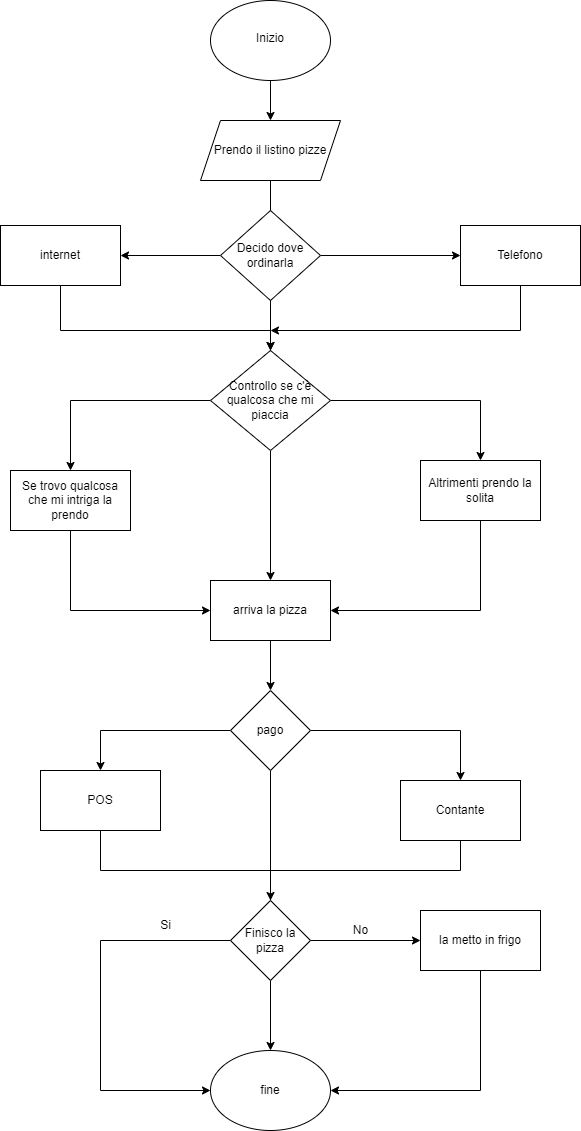

The diagram above was exported from draw.io. Its source (the exported page's mxGraphModel, read from the mxfile embedded in the PNG):
<mxGraphModel dx="1662" dy="754" grid="1" gridSize="10" guides="1" tooltips="1" connect="1" arrows="1" fold="1" page="1" pageScale="1" pageWidth="827" pageHeight="1169" math="0" shadow="0">
  <root>
    <mxCell id="0" />
    <mxCell id="1" parent="0" />
    <mxCell id="K-CJydepFhrWvDVO-ZYU-59" style="edgeStyle=orthogonalEdgeStyle;rounded=0;orthogonalLoop=1;jettySize=auto;html=1;entryX=0.5;entryY=0;entryDx=0;entryDy=0;" edge="1" parent="1" source="bwl_JrCxmROvDhFWYiFS-1" target="bwl_JrCxmROvDhFWYiFS-7">
      <mxGeometry relative="1" as="geometry" />
    </mxCell>
    <mxCell id="bwl_JrCxmROvDhFWYiFS-1" value="" style="ellipse;whiteSpace=wrap;html=1;" parent="1" vertex="1">
      <mxGeometry x="370" y="30" width="120" height="80" as="geometry" />
    </mxCell>
    <mxCell id="bwl_JrCxmROvDhFWYiFS-2" value="Inizio" style="text;html=1;strokeColor=none;fillColor=none;align=center;verticalAlign=middle;whiteSpace=wrap;rounded=0;" parent="1" vertex="1">
      <mxGeometry x="400" y="50" width="60" height="35" as="geometry" />
    </mxCell>
    <mxCell id="K-CJydepFhrWvDVO-ZYU-4" style="edgeStyle=orthogonalEdgeStyle;rounded=0;orthogonalLoop=1;jettySize=auto;html=1;entryX=0.5;entryY=0;entryDx=0;entryDy=0;" edge="1" parent="1" source="bwl_JrCxmROvDhFWYiFS-7" target="K-CJydepFhrWvDVO-ZYU-3">
      <mxGeometry relative="1" as="geometry">
        <Array as="points">
          <mxPoint x="430" y="460" />
        </Array>
      </mxGeometry>
    </mxCell>
    <mxCell id="bwl_JrCxmROvDhFWYiFS-7" value="Prendo il listino pizze" style="shape=parallelogram;perimeter=parallelogramPerimeter;whiteSpace=wrap;html=1;fixedSize=1;" parent="1" vertex="1">
      <mxGeometry x="360" y="150" width="140" height="60" as="geometry" />
    </mxCell>
    <mxCell id="K-CJydepFhrWvDVO-ZYU-10" style="edgeStyle=orthogonalEdgeStyle;rounded=0;orthogonalLoop=1;jettySize=auto;html=1;entryX=0;entryY=0.5;entryDx=0;entryDy=0;" edge="1" parent="1" source="K-CJydepFhrWvDVO-ZYU-3" target="K-CJydepFhrWvDVO-ZYU-7">
      <mxGeometry relative="1" as="geometry" />
    </mxCell>
    <mxCell id="K-CJydepFhrWvDVO-ZYU-15" style="edgeStyle=orthogonalEdgeStyle;rounded=0;orthogonalLoop=1;jettySize=auto;html=1;entryX=1;entryY=0.5;entryDx=0;entryDy=0;" edge="1" parent="1" source="K-CJydepFhrWvDVO-ZYU-3" target="K-CJydepFhrWvDVO-ZYU-8">
      <mxGeometry relative="1" as="geometry" />
    </mxCell>
    <mxCell id="K-CJydepFhrWvDVO-ZYU-24" style="edgeStyle=orthogonalEdgeStyle;rounded=0;orthogonalLoop=1;jettySize=auto;html=1;entryX=0.5;entryY=0;entryDx=0;entryDy=0;" edge="1" parent="1" source="K-CJydepFhrWvDVO-ZYU-3" target="K-CJydepFhrWvDVO-ZYU-20">
      <mxGeometry relative="1" as="geometry" />
    </mxCell>
    <mxCell id="K-CJydepFhrWvDVO-ZYU-3" value="Decido dove ordinarla" style="rhombus;whiteSpace=wrap;html=1;" vertex="1" parent="1">
      <mxGeometry x="380" y="240" width="100" height="90" as="geometry" />
    </mxCell>
    <mxCell id="K-CJydepFhrWvDVO-ZYU-61" style="edgeStyle=orthogonalEdgeStyle;rounded=0;orthogonalLoop=1;jettySize=auto;html=1;" edge="1" parent="1" source="K-CJydepFhrWvDVO-ZYU-7">
      <mxGeometry relative="1" as="geometry">
        <mxPoint x="430" y="360" as="targetPoint" />
        <Array as="points">
          <mxPoint x="680" y="360" />
        </Array>
      </mxGeometry>
    </mxCell>
    <mxCell id="K-CJydepFhrWvDVO-ZYU-7" value="Telefono" style="rounded=0;whiteSpace=wrap;html=1;" vertex="1" parent="1">
      <mxGeometry x="620" y="255" width="120" height="60" as="geometry" />
    </mxCell>
    <mxCell id="K-CJydepFhrWvDVO-ZYU-17" style="edgeStyle=orthogonalEdgeStyle;rounded=0;orthogonalLoop=1;jettySize=auto;html=1;" edge="1" parent="1" source="K-CJydepFhrWvDVO-ZYU-8" target="K-CJydepFhrWvDVO-ZYU-20">
      <mxGeometry relative="1" as="geometry">
        <mxPoint x="380" y="660" as="targetPoint" />
        <Array as="points">
          <mxPoint x="220" y="360" />
          <mxPoint x="430" y="360" />
        </Array>
      </mxGeometry>
    </mxCell>
    <mxCell id="K-CJydepFhrWvDVO-ZYU-8" value="internet" style="rounded=0;whiteSpace=wrap;html=1;" vertex="1" parent="1">
      <mxGeometry x="160" y="255" width="120" height="60" as="geometry" />
    </mxCell>
    <mxCell id="K-CJydepFhrWvDVO-ZYU-26" value="" style="edgeStyle=orthogonalEdgeStyle;rounded=0;orthogonalLoop=1;jettySize=auto;html=1;" edge="1" parent="1" source="K-CJydepFhrWvDVO-ZYU-20" target="K-CJydepFhrWvDVO-ZYU-25">
      <mxGeometry relative="1" as="geometry" />
    </mxCell>
    <mxCell id="K-CJydepFhrWvDVO-ZYU-28" value="" style="edgeStyle=orthogonalEdgeStyle;rounded=0;orthogonalLoop=1;jettySize=auto;html=1;" edge="1" parent="1" source="K-CJydepFhrWvDVO-ZYU-20" target="K-CJydepFhrWvDVO-ZYU-27">
      <mxGeometry relative="1" as="geometry" />
    </mxCell>
    <mxCell id="K-CJydepFhrWvDVO-ZYU-30" value="" style="edgeStyle=orthogonalEdgeStyle;rounded=0;orthogonalLoop=1;jettySize=auto;html=1;" edge="1" parent="1" source="K-CJydepFhrWvDVO-ZYU-20" target="K-CJydepFhrWvDVO-ZYU-29">
      <mxGeometry relative="1" as="geometry" />
    </mxCell>
    <mxCell id="K-CJydepFhrWvDVO-ZYU-20" value="Controllo se c'è qualcosa che mi piaccia" style="rhombus;whiteSpace=wrap;html=1;" vertex="1" parent="1">
      <mxGeometry x="370" y="380" width="120" height="100" as="geometry" />
    </mxCell>
    <mxCell id="K-CJydepFhrWvDVO-ZYU-63" style="edgeStyle=orthogonalEdgeStyle;rounded=0;orthogonalLoop=1;jettySize=auto;html=1;" edge="1" parent="1" source="K-CJydepFhrWvDVO-ZYU-25" target="K-CJydepFhrWvDVO-ZYU-29">
      <mxGeometry relative="1" as="geometry">
        <mxPoint x="230" y="640" as="targetPoint" />
        <Array as="points">
          <mxPoint x="230" y="640" />
        </Array>
      </mxGeometry>
    </mxCell>
    <mxCell id="K-CJydepFhrWvDVO-ZYU-25" value="Se trovo qualcosa che mi intriga la prendo" style="whiteSpace=wrap;html=1;" vertex="1" parent="1">
      <mxGeometry x="170" y="500" width="120" height="60" as="geometry" />
    </mxCell>
    <mxCell id="K-CJydepFhrWvDVO-ZYU-65" style="edgeStyle=orthogonalEdgeStyle;rounded=0;orthogonalLoop=1;jettySize=auto;html=1;" edge="1" parent="1" source="K-CJydepFhrWvDVO-ZYU-27" target="K-CJydepFhrWvDVO-ZYU-29">
      <mxGeometry relative="1" as="geometry">
        <mxPoint x="640" y="620" as="targetPoint" />
        <Array as="points">
          <mxPoint x="640" y="640" />
        </Array>
      </mxGeometry>
    </mxCell>
    <mxCell id="K-CJydepFhrWvDVO-ZYU-27" value="Altrimenti prendo la solita" style="whiteSpace=wrap;html=1;" vertex="1" parent="1">
      <mxGeometry x="580" y="490" width="120" height="60" as="geometry" />
    </mxCell>
    <mxCell id="K-CJydepFhrWvDVO-ZYU-42" style="edgeStyle=orthogonalEdgeStyle;rounded=0;orthogonalLoop=1;jettySize=auto;html=1;" edge="1" parent="1" source="K-CJydepFhrWvDVO-ZYU-29" target="K-CJydepFhrWvDVO-ZYU-40">
      <mxGeometry relative="1" as="geometry" />
    </mxCell>
    <mxCell id="K-CJydepFhrWvDVO-ZYU-29" value="arriva la pizza" style="whiteSpace=wrap;html=1;" vertex="1" parent="1">
      <mxGeometry x="370" y="610" width="120" height="60" as="geometry" />
    </mxCell>
    <mxCell id="K-CJydepFhrWvDVO-ZYU-46" value="" style="edgeStyle=orthogonalEdgeStyle;rounded=0;orthogonalLoop=1;jettySize=auto;html=1;" edge="1" parent="1" source="K-CJydepFhrWvDVO-ZYU-40" target="K-CJydepFhrWvDVO-ZYU-45">
      <mxGeometry relative="1" as="geometry" />
    </mxCell>
    <mxCell id="K-CJydepFhrWvDVO-ZYU-49" value="" style="edgeStyle=orthogonalEdgeStyle;rounded=0;orthogonalLoop=1;jettySize=auto;html=1;" edge="1" parent="1" source="K-CJydepFhrWvDVO-ZYU-40" target="K-CJydepFhrWvDVO-ZYU-48">
      <mxGeometry relative="1" as="geometry" />
    </mxCell>
    <mxCell id="K-CJydepFhrWvDVO-ZYU-67" style="edgeStyle=orthogonalEdgeStyle;rounded=0;orthogonalLoop=1;jettySize=auto;html=1;entryX=0.5;entryY=0;entryDx=0;entryDy=0;" edge="1" parent="1" source="K-CJydepFhrWvDVO-ZYU-40" target="K-CJydepFhrWvDVO-ZYU-43">
      <mxGeometry relative="1" as="geometry">
        <mxPoint x="260" y="760" as="targetPoint" />
      </mxGeometry>
    </mxCell>
    <mxCell id="K-CJydepFhrWvDVO-ZYU-40" value="pago" style="rhombus;whiteSpace=wrap;html=1;" vertex="1" parent="1">
      <mxGeometry x="390" y="720" width="80" height="80" as="geometry" />
    </mxCell>
    <mxCell id="K-CJydepFhrWvDVO-ZYU-55" style="edgeStyle=orthogonalEdgeStyle;rounded=0;orthogonalLoop=1;jettySize=auto;html=1;" edge="1" parent="1" source="K-CJydepFhrWvDVO-ZYU-43">
      <mxGeometry relative="1" as="geometry">
        <mxPoint x="430" y="1000" as="targetPoint" />
        <Array as="points">
          <mxPoint x="260" y="900" />
          <mxPoint x="430" y="900" />
        </Array>
      </mxGeometry>
    </mxCell>
    <mxCell id="K-CJydepFhrWvDVO-ZYU-43" value="POS" style="whiteSpace=wrap;html=1;" vertex="1" parent="1">
      <mxGeometry x="200" y="800" width="120" height="60" as="geometry" />
    </mxCell>
    <mxCell id="K-CJydepFhrWvDVO-ZYU-57" style="edgeStyle=orthogonalEdgeStyle;rounded=0;orthogonalLoop=1;jettySize=auto;html=1;exitX=0.5;exitY=1;exitDx=0;exitDy=0;" edge="1" parent="1" source="K-CJydepFhrWvDVO-ZYU-45">
      <mxGeometry relative="1" as="geometry">
        <mxPoint x="430" y="1000" as="targetPoint" />
        <Array as="points">
          <mxPoint x="620" y="900" />
          <mxPoint x="430" y="900" />
        </Array>
      </mxGeometry>
    </mxCell>
    <mxCell id="K-CJydepFhrWvDVO-ZYU-45" value="Contante" style="whiteSpace=wrap;html=1;" vertex="1" parent="1">
      <mxGeometry x="560" y="810" width="120" height="60" as="geometry" />
    </mxCell>
    <mxCell id="K-CJydepFhrWvDVO-ZYU-69" value="" style="edgeStyle=orthogonalEdgeStyle;rounded=0;orthogonalLoop=1;jettySize=auto;html=1;" edge="1" parent="1" source="K-CJydepFhrWvDVO-ZYU-48" target="K-CJydepFhrWvDVO-ZYU-71">
      <mxGeometry relative="1" as="geometry">
        <mxPoint x="300" y="1070" as="targetPoint" />
      </mxGeometry>
    </mxCell>
    <mxCell id="K-CJydepFhrWvDVO-ZYU-73" style="edgeStyle=orthogonalEdgeStyle;rounded=0;orthogonalLoop=1;jettySize=auto;html=1;" edge="1" parent="1" source="K-CJydepFhrWvDVO-ZYU-48" target="K-CJydepFhrWvDVO-ZYU-71">
      <mxGeometry relative="1" as="geometry">
        <mxPoint x="290" y="1120" as="targetPoint" />
        <Array as="points">
          <mxPoint x="260" y="970" />
          <mxPoint x="260" y="1120" />
        </Array>
      </mxGeometry>
    </mxCell>
    <mxCell id="K-CJydepFhrWvDVO-ZYU-75" value="" style="edgeStyle=orthogonalEdgeStyle;rounded=0;orthogonalLoop=1;jettySize=auto;html=1;" edge="1" parent="1" source="K-CJydepFhrWvDVO-ZYU-48" target="K-CJydepFhrWvDVO-ZYU-74">
      <mxGeometry relative="1" as="geometry" />
    </mxCell>
    <mxCell id="K-CJydepFhrWvDVO-ZYU-48" value="Finisco la pizza" style="rhombus;whiteSpace=wrap;html=1;" vertex="1" parent="1">
      <mxGeometry x="390" y="930" width="80" height="80" as="geometry" />
    </mxCell>
    <mxCell id="K-CJydepFhrWvDVO-ZYU-70" value="Si" style="text;html=1;align=center;verticalAlign=middle;resizable=0;points=[];autosize=1;strokeColor=none;fillColor=none;" vertex="1" parent="1">
      <mxGeometry x="310" y="940" width="30" height="30" as="geometry" />
    </mxCell>
    <mxCell id="K-CJydepFhrWvDVO-ZYU-71" value="fine" style="ellipse;whiteSpace=wrap;html=1;" vertex="1" parent="1">
      <mxGeometry x="370" y="1080" width="120" height="80" as="geometry" />
    </mxCell>
    <mxCell id="K-CJydepFhrWvDVO-ZYU-78" style="edgeStyle=orthogonalEdgeStyle;rounded=0;orthogonalLoop=1;jettySize=auto;html=1;" edge="1" parent="1" source="K-CJydepFhrWvDVO-ZYU-74" target="K-CJydepFhrWvDVO-ZYU-71">
      <mxGeometry relative="1" as="geometry">
        <mxPoint x="640" y="1130" as="targetPoint" />
        <Array as="points">
          <mxPoint x="640" y="1120" />
        </Array>
      </mxGeometry>
    </mxCell>
    <mxCell id="K-CJydepFhrWvDVO-ZYU-74" value="la metto in frigo" style="whiteSpace=wrap;html=1;" vertex="1" parent="1">
      <mxGeometry x="580" y="940" width="120" height="60" as="geometry" />
    </mxCell>
    <mxCell id="K-CJydepFhrWvDVO-ZYU-76" value="No" style="text;html=1;align=center;verticalAlign=middle;resizable=0;points=[];autosize=1;strokeColor=none;fillColor=none;" vertex="1" parent="1">
      <mxGeometry x="500" y="945" width="40" height="30" as="geometry" />
    </mxCell>
  </root>
</mxGraphModel>